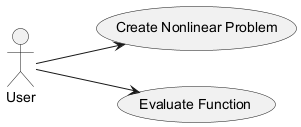

The diagram above was rendered by PlantUML. Its source (embedded in the PNG):
@startuml
left to right direction
actor User as "User"
usecase "Create Nonlinear Problem" as CreateNonlinearProblem
usecase "Evaluate Function" as EvaluateFunction
User --> CreateNonlinearProblem
User --> EvaluateFunction
@enduml